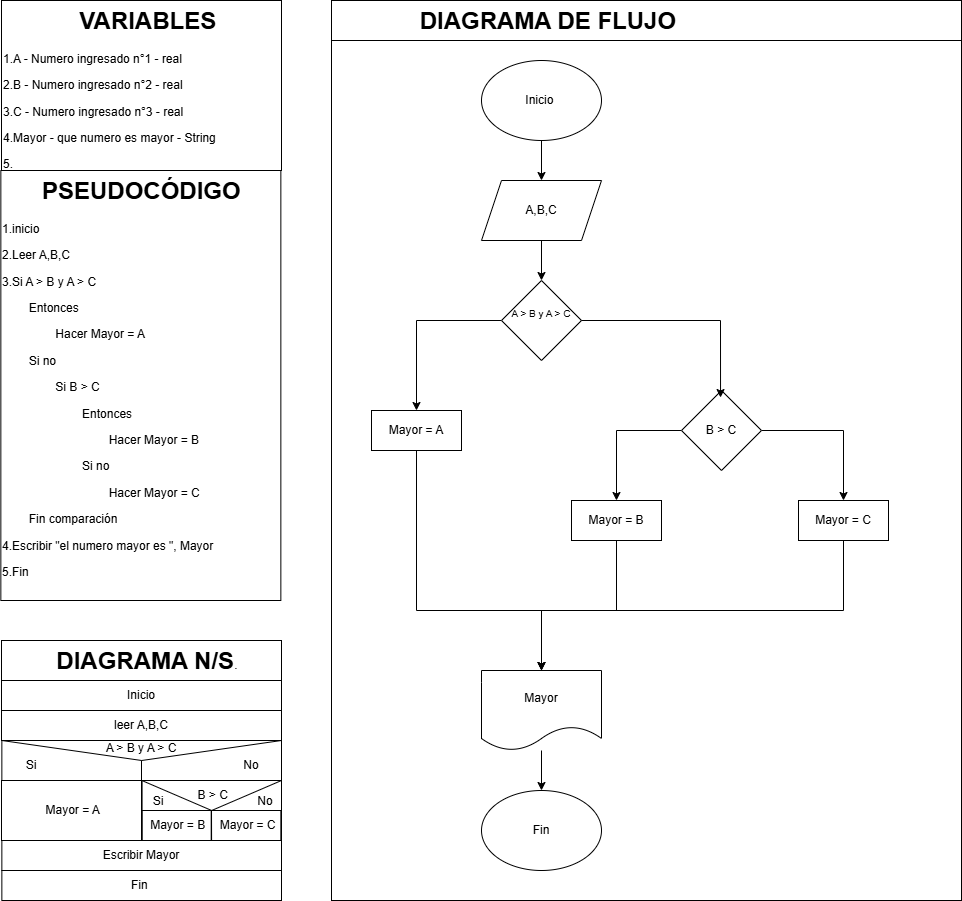

The diagram above was exported from draw.io. Its source (the exported page's mxGraphModel, read from the mxfile embedded in the PNG):
<mxGraphModel dx="1414" dy="751" grid="1" gridSize="10" guides="1" tooltips="1" connect="1" arrows="1" fold="1" page="1" pageScale="1" pageWidth="827" pageHeight="1169" math="0" shadow="0">
  <root>
    <mxCell id="0" />
    <mxCell id="1" parent="0" />
    <mxCell id="820h0nBaWBWO2NS26dIA-15" parent="1" style="shape=message;html=1;html=1;outlineConnect=0;labelPosition=center;verticalLabelPosition=bottom;align=center;verticalAlign=top;rotation=0;fillColor=none;" value="" vertex="1">
      <mxGeometry height="40" width="279.65" x="30.35" y="750" as="geometry" />
    </mxCell>
    <mxCell id="820h0nBaWBWO2NS26dIA-16" parent="1" style="text;html=1;whiteSpace=wrap;overflow=hidden;rounded=0;perimeterSpacing=1;strokeColor=default;" value="&lt;h1 style=&quot;text-align: center; margin-top: 0px;&quot;&gt;&amp;nbsp; &amp;nbsp; &amp;nbsp; PSEUDOCÓDIGO&lt;/h1&gt;&lt;p&gt;1.inicio&lt;/p&gt;&lt;p&gt;2.Leer A,B,C&lt;/p&gt;&lt;p&gt;3.Si A&amp;nbsp;&amp;gt; B y A&amp;nbsp;&amp;gt; C&lt;/p&gt;&lt;p&gt;&lt;span style=&quot;white-space: pre;&quot;&gt;&#09;&lt;/span&gt;Entonces&amp;nbsp;&lt;br&gt;&lt;/p&gt;&lt;p&gt;&lt;span style=&quot;white-space: pre;&quot;&gt;&#09;&lt;/span&gt;&lt;span style=&quot;white-space: pre;&quot;&gt;&#09;&lt;/span&gt;Hacer Mayor = A&lt;br&gt;&lt;/p&gt;&lt;p&gt;&lt;span style=&quot;white-space: pre;&quot;&gt;&#09;&lt;/span&gt;Si no&amp;nbsp;&lt;br&gt;&lt;/p&gt;&lt;p&gt;&lt;span style=&quot;white-space: pre;&quot;&gt;&#09;&lt;/span&gt;&lt;span style=&quot;white-space: pre;&quot;&gt;&#09;&lt;/span&gt;Si B&amp;nbsp;&amp;gt; C&lt;br&gt;&lt;/p&gt;&lt;p&gt;&lt;span style=&quot;white-space: pre;&quot;&gt;&#09;&lt;/span&gt;&lt;span style=&quot;white-space: pre;&quot;&gt;&#09;&lt;/span&gt;&lt;span style=&quot;white-space: pre;&quot;&gt;&#09;&lt;/span&gt;Entonces&amp;nbsp;&lt;br&gt;&lt;/p&gt;&lt;p&gt;&lt;span style=&quot;white-space: pre;&quot;&gt;&#09;&lt;/span&gt;&lt;span style=&quot;white-space: pre;&quot;&gt;&#09;&lt;/span&gt;&lt;span style=&quot;white-space: pre;&quot;&gt;&#09;&lt;/span&gt;&lt;span style=&quot;white-space: pre;&quot;&gt;&#09;&lt;/span&gt;Hacer Mayor = B&lt;br&gt;&lt;/p&gt;&lt;p&gt;&lt;span style=&quot;white-space: pre;&quot;&gt;&#09;&lt;/span&gt;&lt;span style=&quot;white-space: pre;&quot;&gt;&#09;&lt;/span&gt;&lt;span style=&quot;white-space: pre;&quot;&gt;&#09;&lt;/span&gt;Si no&lt;br&gt;&lt;/p&gt;&lt;p&gt;&lt;span style=&quot;white-space: pre;&quot;&gt;&#09;&lt;/span&gt;&lt;span style=&quot;white-space: pre;&quot;&gt;&#09;&lt;/span&gt;&lt;span style=&quot;white-space: pre;&quot;&gt;&#09;&lt;/span&gt;&lt;span style=&quot;white-space: pre;&quot;&gt;&#09;&lt;/span&gt;Hacer Mayor = C&lt;br&gt;&lt;/p&gt;&lt;p&gt;&lt;span style=&quot;white-space: pre;&quot;&gt;&#09;&lt;/span&gt;Fin comparación&lt;br&gt;&lt;/p&gt;&lt;p&gt;4.Escribir &quot;el numero mayor es &quot;, Mayor&lt;/p&gt;&lt;p&gt;5.Fin&lt;/p&gt;&lt;p&gt;&lt;br&gt;&lt;/p&gt;" vertex="1">
      <mxGeometry height="430" width="280" x="29.35" y="180" as="geometry" />
    </mxCell>
    <mxCell id="820h0nBaWBWO2NS26dIA-17" parent="1" style="text;html=1;whiteSpace=wrap;overflow=hidden;rounded=0;perimeterSpacing=1;strokeColor=default;" value="&lt;h1 style=&quot;text-align: center; margin-top: 0px;&quot;&gt;&amp;nbsp; &amp;nbsp; &amp;nbsp; &amp;nbsp; &amp;nbsp; &amp;nbsp;VARIABLES&lt;/h1&gt;&lt;p&gt;1.A - Numero ingresado n°1 - real&lt;/p&gt;&lt;p&gt;2.B - Numero ingresado n°2 - real&lt;/p&gt;&lt;p&gt;3.C - Numero ingresado n°3 - real&lt;/p&gt;&lt;p&gt;4.Mayor - que numero es mayor - String&amp;nbsp;&lt;/p&gt;&lt;p&gt;5.&lt;/p&gt;&lt;p&gt;&lt;br&gt;&lt;/p&gt;" vertex="1">
      <mxGeometry height="170" width="280" x="30" y="10" as="geometry" />
    </mxCell>
    <mxCell id="820h0nBaWBWO2NS26dIA-18" parent="1" style="text;html=1;whiteSpace=wrap;overflow=hidden;rounded=0;perimeterSpacing=1;strokeColor=default;" value="&lt;h1 style=&quot;text-align: center; margin-top: 0px;&quot;&gt;&amp;nbsp; &amp;nbsp; &amp;nbsp; &amp;nbsp; DIAGRAMA N/S&lt;span style=&quot;background-color: transparent; color: light-dark(rgb(0, 0, 0), rgb(255, 255, 255)); font-size: 12px; font-weight: normal; text-align: left;&quot;&gt;.&lt;/span&gt;&lt;/h1&gt;&lt;p&gt;&lt;br&gt;&lt;/p&gt;" vertex="1">
      <mxGeometry height="40" width="280" x="30" y="650" as="geometry" />
    </mxCell>
    <mxCell id="820h0nBaWBWO2NS26dIA-19" parent="1" style="rounded=0;whiteSpace=wrap;html=1;fillColor=none;" value="Inicio" vertex="1">
      <mxGeometry height="30" width="280" x="30" y="690" as="geometry" />
    </mxCell>
    <mxCell id="820h0nBaWBWO2NS26dIA-20" parent="1" style="rounded=0;whiteSpace=wrap;html=1;fillColor=none;" value="leer A,B,C" vertex="1">
      <mxGeometry height="30" width="280" x="30" y="720" as="geometry" />
    </mxCell>
    <mxCell id="820h0nBaWBWO2NS26dIA-21" parent="1" style="rounded=0;whiteSpace=wrap;html=1;fillColor=none;" value="" vertex="1">
      <mxGeometry height="30" width="140" x="170" y="820" as="geometry" />
    </mxCell>
    <mxCell id="820h0nBaWBWO2NS26dIA-22" parent="1" style="rounded=0;whiteSpace=wrap;html=1;fillColor=none;" value="Escribir Mayor" vertex="1">
      <mxGeometry height="30" width="279.65" x="30.349999999999994" y="850" as="geometry" />
    </mxCell>
    <mxCell id="820h0nBaWBWO2NS26dIA-23" parent="1" style="rounded=0;whiteSpace=wrap;html=1;fillColor=none;" value="Fin&amp;nbsp;" vertex="1">
      <mxGeometry height="30" width="279.65" x="30.349999999999994" y="880" as="geometry" />
    </mxCell>
    <mxCell id="820h0nBaWBWO2NS26dIA-24" parent="1" style="rounded=0;whiteSpace=wrap;html=1;fillColor=none;" value="&lt;span style=&quot;text-align: left;&quot;&gt;&amp;nbsp;Mayor = A&lt;/span&gt;" vertex="1">
      <mxGeometry height="60" width="140" x="30" y="790" as="geometry" />
    </mxCell>
    <mxCell id="820h0nBaWBWO2NS26dIA-25" parent="1" style="rounded=0;whiteSpace=wrap;html=1;fillColor=none;" value="" vertex="1">
      <mxGeometry height="30" width="139.65" x="170.35" y="790" as="geometry" />
    </mxCell>
    <mxCell id="820h0nBaWBWO2NS26dIA-26" parent="1" style="text;html=1;whiteSpace=wrap;strokeColor=none;fillColor=none;align=center;verticalAlign=middle;rounded=0;autosize=1;resizable=0;" value="&lt;span style=&quot;text-align: left;&quot;&gt;A &amp;gt; B y A &amp;gt; C&lt;/span&gt;" vertex="1">
      <mxGeometry height="30" width="90" x="125" y="743" as="geometry" />
    </mxCell>
    <mxCell id="820h0nBaWBWO2NS26dIA-27" parent="1" style="text;html=1;whiteSpace=wrap;overflow=hidden;rounded=0;perimeterSpacing=1;strokeColor=default;" value="&lt;h1 style=&quot;text-align: center; margin-top: 0px;&quot;&gt;&amp;nbsp; &amp;nbsp; &amp;nbsp; &amp;nbsp; &amp;nbsp; &amp;nbsp; &amp;nbsp;DIAGRAMA DE FLUJO&lt;/h1&gt;&lt;p&gt;&lt;br&gt;&lt;/p&gt;" vertex="1">
      <mxGeometry height="40" width="630" x="360" y="10" as="geometry" />
    </mxCell>
    <mxCell id="820h0nBaWBWO2NS26dIA-28" parent="1" style="rounded=0;whiteSpace=wrap;html=1;fillColor=none;" value="" vertex="1">
      <mxGeometry height="860" width="630" x="360" y="50" as="geometry" />
    </mxCell>
    <mxCell id="820h0nBaWBWO2NS26dIA-29" parent="1" style="text;html=1;whiteSpace=wrap;strokeColor=none;fillColor=none;align=center;verticalAlign=middle;rounded=0;" value="Si" vertex="1">
      <mxGeometry height="30" width="60" x="30" y="760" as="geometry" />
    </mxCell>
    <mxCell id="820h0nBaWBWO2NS26dIA-31" parent="1" style="text;html=1;whiteSpace=wrap;strokeColor=none;fillColor=none;align=center;verticalAlign=middle;rounded=0;" value="No" vertex="1">
      <mxGeometry height="30" width="60" x="250" y="760" as="geometry" />
    </mxCell>
    <mxCell id="820h0nBaWBWO2NS26dIA-33" parent="1" style="rounded=0;whiteSpace=wrap;html=1;fillColor=none;" value="" vertex="1">
      <mxGeometry height="30" width="139.65" x="170.35" y="820" as="geometry" />
    </mxCell>
    <mxCell id="820h0nBaWBWO2NS26dIA-37" parent="1" style="shape=message;html=1;html=1;outlineConnect=0;labelPosition=center;verticalLabelPosition=bottom;align=center;verticalAlign=top;rotation=0;fillColor=none;" value="" vertex="1">
      <mxGeometry height="60" width="139.65" x="170.35" y="790" as="geometry" />
    </mxCell>
    <mxCell id="820h0nBaWBWO2NS26dIA-38" parent="1" style="text;html=1;whiteSpace=wrap;strokeColor=none;fillColor=none;align=center;verticalAlign=middle;rounded=0;autosize=1;resizable=0;" value="&lt;span style=&quot;text-align: left;&quot;&gt;&lt;font style=&quot;font-size: 12px;&quot;&gt;&amp;nbsp;B &amp;gt; C&lt;/font&gt;&lt;/span&gt;" vertex="1">
      <mxGeometry height="30" width="60" x="210" y="790" as="geometry" />
    </mxCell>
    <mxCell id="820h0nBaWBWO2NS26dIA-39" parent="1" style="text;html=1;whiteSpace=wrap;strokeColor=none;fillColor=none;align=center;verticalAlign=middle;rounded=0;autosize=1;resizable=0;" value="&lt;span style=&quot;text-align: left;&quot;&gt;&lt;font style=&quot;font-size: 12px;&quot;&gt;Si&lt;/font&gt;&lt;/span&gt;" vertex="1">
      <mxGeometry height="30" width="30" x="172" y="796" as="geometry" />
    </mxCell>
    <mxCell id="820h0nBaWBWO2NS26dIA-40" parent="1" style="text;html=1;whiteSpace=wrap;strokeColor=none;fillColor=none;align=center;verticalAlign=middle;rounded=0;autosize=1;resizable=0;" value="&lt;span style=&quot;text-align: left;&quot;&gt;&lt;font style=&quot;font-size: 12px;&quot;&gt;No&lt;/font&gt;&lt;/span&gt;" vertex="1">
      <mxGeometry height="30" width="40" x="274.35" y="796" as="geometry" />
    </mxCell>
    <mxCell id="820h0nBaWBWO2NS26dIA-41" edge="1" parent="1" source="820h0nBaWBWO2NS26dIA-24" style="endArrow=none;html=1;rounded=0;exitX=1;exitY=0;exitDx=0;exitDy=0;" value="">
      <mxGeometry height="50" relative="1" width="50" as="geometry">
        <mxPoint x="120" y="820" as="sourcePoint" />
        <mxPoint x="170" y="770" as="targetPoint" />
      </mxGeometry>
    </mxCell>
    <mxCell id="820h0nBaWBWO2NS26dIA-43" edge="1" parent="1" source="820h0nBaWBWO2NS26dIA-38" style="endArrow=none;html=1;rounded=0;exitX=0.5;exitY=1;exitDx=0;exitDy=0;entryX=0.75;entryY=0;entryDx=0;entryDy=0;" target="820h0nBaWBWO2NS26dIA-22" value="">
      <mxGeometry height="50" relative="1" width="50" as="geometry">
        <mxPoint x="370" y="870" as="sourcePoint" />
        <mxPoint x="420" y="820" as="targetPoint" />
      </mxGeometry>
    </mxCell>
    <mxCell id="820h0nBaWBWO2NS26dIA-44" parent="1" style="rounded=0;whiteSpace=wrap;html=1;fillColor=none;" value="&lt;span style=&quot;text-align: left;&quot;&gt;&amp;nbsp;Mayor = B&lt;/span&gt;" vertex="1">
      <mxGeometry height="30" width="69.65" x="170.35" y="820" as="geometry" />
    </mxCell>
    <mxCell id="820h0nBaWBWO2NS26dIA-45" parent="1" style="rounded=0;whiteSpace=wrap;html=1;fillColor=none;" value="&lt;span style=&quot;text-align: left;&quot;&gt;&amp;nbsp;Mayor = C&lt;/span&gt;" vertex="1">
      <mxGeometry height="30" width="69.65" x="239.7" y="820" as="geometry" />
    </mxCell>
    <mxCell id="820h0nBaWBWO2NS26dIA-61" edge="1" parent="1" source="820h0nBaWBWO2NS26dIA-46" style="edgeStyle=orthogonalEdgeStyle;rounded=0;orthogonalLoop=1;jettySize=auto;html=1;entryX=0.5;entryY=0;entryDx=0;entryDy=0;" target="820h0nBaWBWO2NS26dIA-47">
      <mxGeometry relative="1" as="geometry" />
    </mxCell>
    <mxCell id="820h0nBaWBWO2NS26dIA-46" parent="1" style="ellipse;whiteSpace=wrap;html=1;" value="Inicio&amp;nbsp;" vertex="1">
      <mxGeometry height="80" width="120" x="510" y="70" as="geometry" />
    </mxCell>
    <mxCell id="820h0nBaWBWO2NS26dIA-62" edge="1" parent="1" source="820h0nBaWBWO2NS26dIA-47" style="edgeStyle=orthogonalEdgeStyle;rounded=0;orthogonalLoop=1;jettySize=auto;html=1;entryX=0.5;entryY=0;entryDx=0;entryDy=0;" target="820h0nBaWBWO2NS26dIA-48">
      <mxGeometry relative="1" as="geometry" />
    </mxCell>
    <mxCell id="820h0nBaWBWO2NS26dIA-47" parent="1" style="shape=parallelogram;perimeter=parallelogramPerimeter;whiteSpace=wrap;html=1;fixedSize=1;" value="A,B,C" vertex="1">
      <mxGeometry height="60" width="120" x="510" y="190" as="geometry" />
    </mxCell>
    <mxCell id="820h0nBaWBWO2NS26dIA-55" edge="1" parent="1" source="820h0nBaWBWO2NS26dIA-48" style="edgeStyle=orthogonalEdgeStyle;rounded=0;orthogonalLoop=1;jettySize=auto;html=1;entryX=0.5;entryY=0;entryDx=0;entryDy=0;" target="820h0nBaWBWO2NS26dIA-53">
      <mxGeometry relative="1" as="geometry" />
    </mxCell>
    <mxCell id="820h0nBaWBWO2NS26dIA-48" parent="1" style="rhombus;whiteSpace=wrap;html=1;" value="&lt;p style=&quot;text-align: left;&quot;&gt;&lt;font style=&quot;font-size: 10px;&quot;&gt;A &amp;gt; B y A &amp;gt; C&lt;/font&gt;&lt;/p&gt;&lt;div&gt;&lt;br&gt;&lt;/div&gt;" vertex="1">
      <mxGeometry height="80" width="80" x="530" y="290" as="geometry" />
    </mxCell>
    <mxCell id="820h0nBaWBWO2NS26dIA-59" edge="1" parent="1" source="820h0nBaWBWO2NS26dIA-49" style="edgeStyle=orthogonalEdgeStyle;rounded=0;orthogonalLoop=1;jettySize=auto;html=1;entryX=0.5;entryY=0;entryDx=0;entryDy=0;" target="820h0nBaWBWO2NS26dIA-52">
      <mxGeometry relative="1" as="geometry" />
    </mxCell>
    <mxCell id="820h0nBaWBWO2NS26dIA-60" edge="1" parent="1" source="820h0nBaWBWO2NS26dIA-49" style="edgeStyle=orthogonalEdgeStyle;rounded=0;orthogonalLoop=1;jettySize=auto;html=1;entryX=0.5;entryY=0;entryDx=0;entryDy=0;" target="820h0nBaWBWO2NS26dIA-51">
      <mxGeometry relative="1" as="geometry" />
    </mxCell>
    <mxCell id="820h0nBaWBWO2NS26dIA-49" parent="1" style="rhombus;whiteSpace=wrap;html=1;" value="&lt;span style=&quot;text-align: left;&quot;&gt;B &amp;gt; C&lt;/span&gt;" vertex="1">
      <mxGeometry height="80" width="80" x="710" y="400" as="geometry" />
    </mxCell>
    <mxCell id="820h0nBaWBWO2NS26dIA-64" edge="1" parent="1" source="820h0nBaWBWO2NS26dIA-50" style="edgeStyle=orthogonalEdgeStyle;rounded=0;orthogonalLoop=1;jettySize=auto;html=1;entryX=0.5;entryY=0;entryDx=0;entryDy=0;" target="820h0nBaWBWO2NS26dIA-63">
      <mxGeometry relative="1" as="geometry" />
    </mxCell>
    <mxCell id="820h0nBaWBWO2NS26dIA-50" parent="1" style="shape=document;whiteSpace=wrap;html=1;boundedLbl=1;" value="Mayor" vertex="1">
      <mxGeometry height="80" width="120" x="510" y="680" as="geometry" />
    </mxCell>
    <mxCell id="820h0nBaWBWO2NS26dIA-58" edge="1" parent="1" source="820h0nBaWBWO2NS26dIA-51" style="edgeStyle=orthogonalEdgeStyle;rounded=0;orthogonalLoop=1;jettySize=auto;html=1;exitX=0.5;exitY=1;exitDx=0;exitDy=0;">
      <mxGeometry relative="1" as="geometry">
        <Array as="points">
          <mxPoint x="872" y="620" />
          <mxPoint x="570" y="620" />
        </Array>
        <mxPoint x="570" y="680" as="targetPoint" />
      </mxGeometry>
    </mxCell>
    <mxCell id="820h0nBaWBWO2NS26dIA-51" parent="1" style="rounded=0;whiteSpace=wrap;html=1;" value="Mayor = C" vertex="1">
      <mxGeometry height="40" width="90" x="827" y="510" as="geometry" />
    </mxCell>
    <mxCell id="820h0nBaWBWO2NS26dIA-57" edge="1" parent="1" source="820h0nBaWBWO2NS26dIA-52" style="edgeStyle=orthogonalEdgeStyle;rounded=0;orthogonalLoop=1;jettySize=auto;html=1;entryX=0.5;entryY=0;entryDx=0;entryDy=0;" target="820h0nBaWBWO2NS26dIA-50">
      <mxGeometry relative="1" as="geometry">
        <Array as="points">
          <mxPoint x="645" y="620" />
          <mxPoint x="570" y="620" />
        </Array>
      </mxGeometry>
    </mxCell>
    <mxCell id="820h0nBaWBWO2NS26dIA-52" parent="1" style="rounded=0;whiteSpace=wrap;html=1;" value="Mayor = B" vertex="1">
      <mxGeometry height="40" width="90" x="600" y="510" as="geometry" />
    </mxCell>
    <mxCell id="820h0nBaWBWO2NS26dIA-56" edge="1" parent="1" source="820h0nBaWBWO2NS26dIA-53" style="edgeStyle=orthogonalEdgeStyle;rounded=0;orthogonalLoop=1;jettySize=auto;html=1;exitX=0.5;exitY=1;exitDx=0;exitDy=0;" target="820h0nBaWBWO2NS26dIA-50">
      <mxGeometry relative="1" as="geometry">
        <Array as="points">
          <mxPoint x="445" y="620" />
          <mxPoint x="570" y="620" />
        </Array>
      </mxGeometry>
    </mxCell>
    <mxCell id="820h0nBaWBWO2NS26dIA-53" parent="1" style="rounded=0;whiteSpace=wrap;html=1;" value="Mayor = A" vertex="1">
      <mxGeometry height="40" width="90" x="400" y="420" as="geometry" />
    </mxCell>
    <mxCell id="820h0nBaWBWO2NS26dIA-54" edge="1" parent="1" source="820h0nBaWBWO2NS26dIA-48" style="edgeStyle=orthogonalEdgeStyle;rounded=0;orthogonalLoop=1;jettySize=auto;html=1;entryX=0.488;entryY=0.088;entryDx=0;entryDy=0;entryPerimeter=0;" target="820h0nBaWBWO2NS26dIA-49">
      <mxGeometry relative="1" as="geometry" />
    </mxCell>
    <mxCell id="820h0nBaWBWO2NS26dIA-63" parent="1" style="ellipse;whiteSpace=wrap;html=1;" value="Fin" vertex="1">
      <mxGeometry height="80" width="120" x="510" y="800" as="geometry" />
    </mxCell>
  </root>
</mxGraphModel>